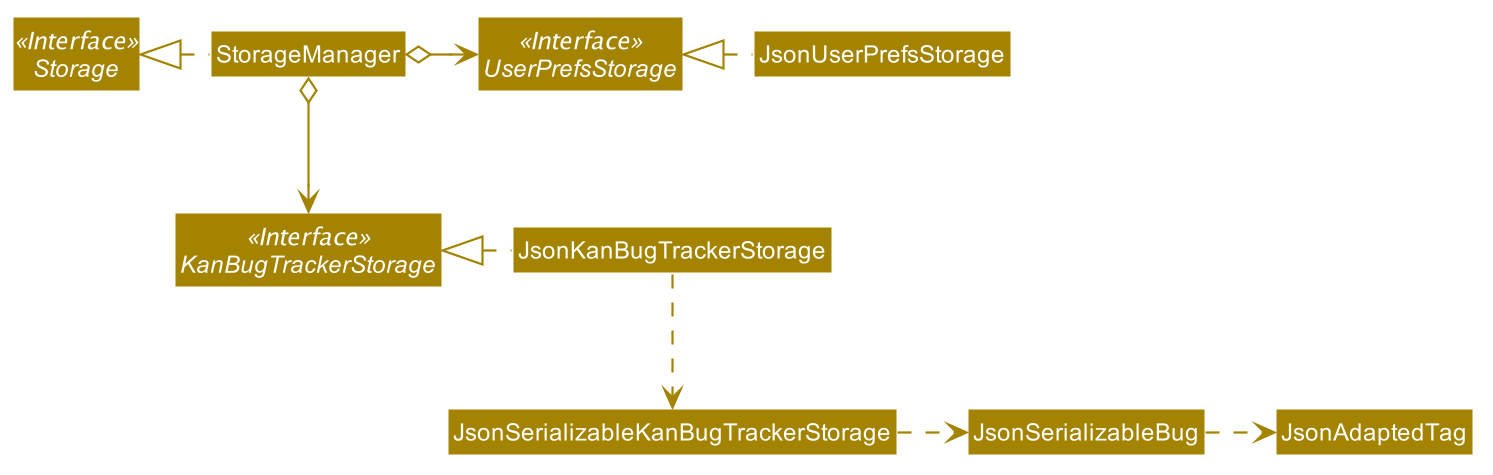

The diagram above was rendered by PlantUML. Its source (embedded in the PNG):
@startuml








skinparam BackgroundColor #FFFFFFF

skinparam Shadowing false

skinparam Class {
    FontColor #FFFFFF
    BorderThickness 1
    BorderColor #FFFFFF
    StereotypeFontColor #FFFFFF
    FontName Arial
}

skinparam Actor {
    BorderColor #000000
    Color #000000
    FontName Arial
}

skinparam Sequence {
    MessageAlign center
    BoxFontSize 15
    BoxPadding 0
    BoxFontColor #FFFFFF
    FontName Arial
}

skinparam Participant {
    FontColor #FFFFFFF
    Padding 20
}

skinparam MinClassWidth 50
skinparam ParticipantPadding 10
skinparam Shadowing false
skinparam DefaultTextAlignment center
skinparam packageStyle Rectangle

hide footbox
hide members
hide circle
skinparam arrowThickness 1.1
skinparam arrowColor #A38300
skinparam classBackgroundColor #A38300

Interface Storage <<Interface>>
Interface UserPrefsStorage <<Interface>>
Interface KanBugTrackerStorage <<Interface>>

Class StorageManager
Class JsonUserPrefsStorage
Class JsonKanBugTrackerStorage

StorageManager .left.|> Storage
StorageManager o-right-> UserPrefsStorage
StorageManager o--> KanBugTrackerStorage

JsonUserPrefsStorage .left.|> UserPrefsStorage
JsonKanBugTrackerStorage .left.|> KanBugTrackerStorage
JsonKanBugTrackerStorage .down.> JsonSerializableKanBugTrackerStorage
JsonSerializableKanBugTrackerStorage .right.> JsonSerializableBug
JsonSerializableBug .right.> JsonAdaptedTag
@enduml